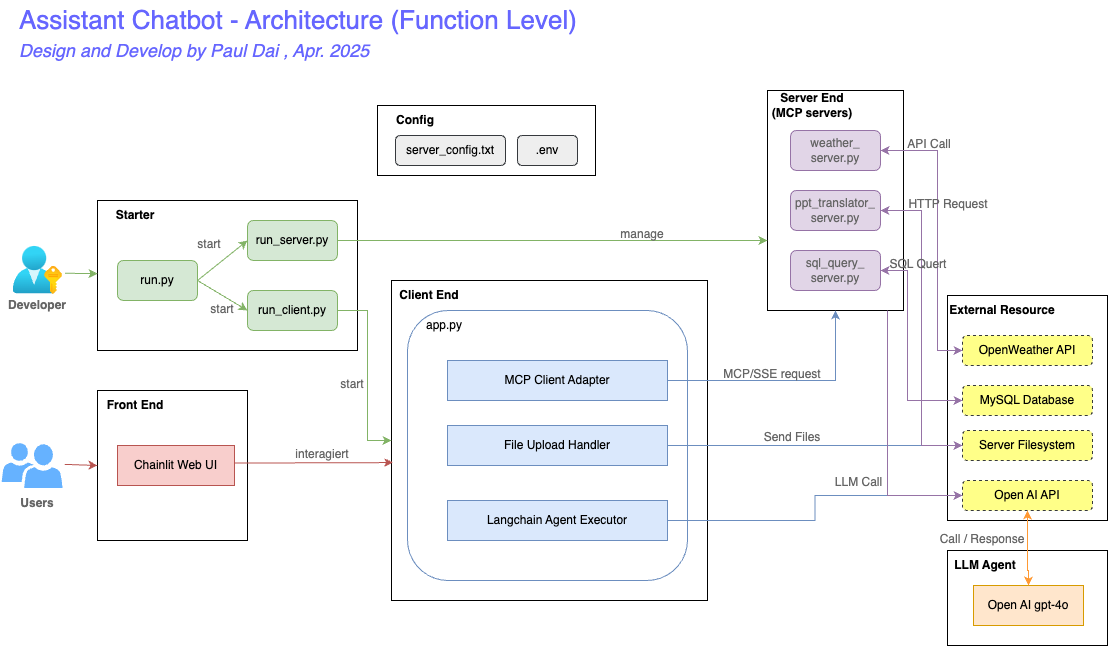

The diagram above was exported from draw.io. Its source (the exported page's mxGraphModel, read from the mxfile embedded in the PNG):
<mxGraphModel dx="1170" dy="701" grid="1" gridSize="10" guides="1" tooltips="1" connect="1" arrows="1" fold="1" page="1" pageScale="1" pageWidth="827" pageHeight="1169" math="0" shadow="0">
  <root>
    <mxCell id="0" />
    <mxCell id="1" parent="0" />
    <mxCell id="-nVzFfe3FJRXm3D7VKP1-1" value="" style="rounded=0;whiteSpace=wrap;html=1;" vertex="1" parent="1">
      <mxGeometry x="120" y="240" width="260" height="150" as="geometry" />
    </mxCell>
    <mxCell id="-nVzFfe3FJRXm3D7VKP1-38" style="rounded=0;orthogonalLoop=1;jettySize=auto;html=1;exitX=1;exitY=0.5;exitDx=0;exitDy=0;entryX=0;entryY=0.5;entryDx=0;entryDy=0;strokeColor=#82B366;" edge="1" parent="1" source="-nVzFfe3FJRXm3D7VKP1-2" target="-nVzFfe3FJRXm3D7VKP1-3">
      <mxGeometry relative="1" as="geometry" />
    </mxCell>
    <mxCell id="-nVzFfe3FJRXm3D7VKP1-2" value="run.py" style="rounded=1;whiteSpace=wrap;html=1;fillColor=#d5e8d4;strokeColor=#82b366;" vertex="1" parent="1">
      <mxGeometry x="140" y="300" width="80" height="40" as="geometry" />
    </mxCell>
    <mxCell id="-nVzFfe3FJRXm3D7VKP1-3" value="run_server.py" style="rounded=1;whiteSpace=wrap;html=1;fillColor=#d5e8d4;strokeColor=#82B366;" vertex="1" parent="1">
      <mxGeometry x="270" y="260" width="90" height="40" as="geometry" />
    </mxCell>
    <mxCell id="-nVzFfe3FJRXm3D7VKP1-4" value="run_client.py" style="rounded=1;whiteSpace=wrap;html=1;fillColor=#d5e8d4;strokeColor=#82b366;" vertex="1" parent="1">
      <mxGeometry x="270" y="330" width="90" height="40" as="geometry" />
    </mxCell>
    <mxCell id="-nVzFfe3FJRXm3D7VKP1-5" value="" style="rounded=0;whiteSpace=wrap;html=1;" vertex="1" parent="1">
      <mxGeometry x="790" y="130" width="136" height="220" as="geometry" />
    </mxCell>
    <mxCell id="-nVzFfe3FJRXm3D7VKP1-6" value="weather_&lt;br&gt;server.py" style="rounded=1;whiteSpace=wrap;html=1;fillColor=#e1d5e7;strokeColor=#9673a6;fontColor=#666666;" vertex="1" parent="1">
      <mxGeometry x="813" y="170" width="90" height="40" as="geometry" />
    </mxCell>
    <mxCell id="-nVzFfe3FJRXm3D7VKP1-7" value="ppt_translator_&lt;br&gt;server.py" style="rounded=1;whiteSpace=wrap;html=1;fillColor=#e1d5e7;strokeColor=#9673a6;fontColor=#666666;" vertex="1" parent="1">
      <mxGeometry x="813" y="230" width="90" height="40" as="geometry" />
    </mxCell>
    <mxCell id="-nVzFfe3FJRXm3D7VKP1-8" value="sql_query_&lt;br&gt;server.py" style="rounded=1;whiteSpace=wrap;html=1;fillColor=#e1d5e7;strokeColor=#9673A6;fontColor=#666666;" vertex="1" parent="1">
      <mxGeometry x="813" y="290" width="90" height="40" as="geometry" />
    </mxCell>
    <mxCell id="-nVzFfe3FJRXm3D7VKP1-9" value="Server End (MCP servers)" style="text;html=1;align=center;verticalAlign=middle;whiteSpace=wrap;rounded=0;fontStyle=1" vertex="1" parent="1">
      <mxGeometry x="790" y="130" width="90" height="30" as="geometry" />
    </mxCell>
    <mxCell id="-nVzFfe3FJRXm3D7VKP1-10" value="" style="rounded=0;whiteSpace=wrap;html=1;" vertex="1" parent="1">
      <mxGeometry x="414" y="320" width="316" height="320" as="geometry" />
    </mxCell>
    <mxCell id="-nVzFfe3FJRXm3D7VKP1-11" value="Client End" style="text;html=1;align=center;verticalAlign=middle;whiteSpace=wrap;rounded=0;fontStyle=1" vertex="1" parent="1">
      <mxGeometry x="414" y="320" width="76" height="30" as="geometry" />
    </mxCell>
    <mxCell id="-nVzFfe3FJRXm3D7VKP1-12" value="" style="rounded=0;whiteSpace=wrap;html=1;" vertex="1" parent="1">
      <mxGeometry x="400" y="145" width="218" height="70" as="geometry" />
    </mxCell>
    <mxCell id="-nVzFfe3FJRXm3D7VKP1-13" value="Config" style="text;html=1;align=center;verticalAlign=middle;whiteSpace=wrap;rounded=0;fontStyle=1" vertex="1" parent="1">
      <mxGeometry x="400" y="145" width="76" height="30" as="geometry" />
    </mxCell>
    <mxCell id="-nVzFfe3FJRXm3D7VKP1-15" value="server_config.txt" style="rounded=1;whiteSpace=wrap;html=1;fillColor=#eeeeee;strokeColor=#36393d;" vertex="1" parent="1">
      <mxGeometry x="418" y="175" width="110" height="30" as="geometry" />
    </mxCell>
    <mxCell id="-nVzFfe3FJRXm3D7VKP1-16" value=".env" style="rounded=1;whiteSpace=wrap;html=1;fillColor=#eeeeee;strokeColor=#36393d;" vertex="1" parent="1">
      <mxGeometry x="540" y="175" width="60" height="30" as="geometry" />
    </mxCell>
    <mxCell id="-nVzFfe3FJRXm3D7VKP1-18" value="" style="rounded=0;whiteSpace=wrap;html=1;" vertex="1" parent="1">
      <mxGeometry x="970" y="335" width="160" height="225" as="geometry" />
    </mxCell>
    <mxCell id="-nVzFfe3FJRXm3D7VKP1-19" value="External Resource" style="text;html=1;align=center;verticalAlign=middle;whiteSpace=wrap;rounded=0;fontStyle=1" vertex="1" parent="1">
      <mxGeometry x="970" y="335" width="110" height="30" as="geometry" />
    </mxCell>
    <mxCell id="-nVzFfe3FJRXm3D7VKP1-20" value="OpenWeather API" style="rounded=1;whiteSpace=wrap;html=1;dashed=1;fillColor=#ffff88;strokeColor=#36393d;" vertex="1" parent="1">
      <mxGeometry x="985" y="375" width="130" height="30" as="geometry" />
    </mxCell>
    <mxCell id="-nVzFfe3FJRXm3D7VKP1-22" value="MySQL Database" style="rounded=1;whiteSpace=wrap;html=1;dashed=1;fillColor=#ffff88;strokeColor=#36393d;" vertex="1" parent="1">
      <mxGeometry x="985" y="425" width="130" height="30" as="geometry" />
    </mxCell>
    <mxCell id="-nVzFfe3FJRXm3D7VKP1-23" value="Server Filesystem" style="rounded=1;whiteSpace=wrap;html=1;dashed=1;fillColor=#ffff88;strokeColor=#36393d;" vertex="1" parent="1">
      <mxGeometry x="985" y="470" width="130" height="30" as="geometry" />
    </mxCell>
    <mxCell id="-nVzFfe3FJRXm3D7VKP1-24" value="" style="rounded=1;whiteSpace=wrap;html=1;fillColor=#FFFFFF;strokeColor=#6c8ebf;fontColor=#666666;" vertex="1" parent="1">
      <mxGeometry x="430" y="350" width="280" height="270" as="geometry" />
    </mxCell>
    <mxCell id="-nVzFfe3FJRXm3D7VKP1-25" value="app.py" style="text;html=1;align=center;verticalAlign=middle;whiteSpace=wrap;rounded=0;" vertex="1" parent="1">
      <mxGeometry x="437" y="350" width="60" height="30" as="geometry" />
    </mxCell>
    <mxCell id="-nVzFfe3FJRXm3D7VKP1-26" value="Langchain Agent Executor" style="rounded=0;whiteSpace=wrap;html=1;fillColor=#dae8fc;strokeColor=#6c8ebf;" vertex="1" parent="1">
      <mxGeometry x="470" y="540" width="220" height="40" as="geometry" />
    </mxCell>
    <mxCell id="-nVzFfe3FJRXm3D7VKP1-27" value="File Upload Handler" style="rounded=0;whiteSpace=wrap;html=1;fillColor=#dae8fc;strokeColor=#6C8EBF;" vertex="1" parent="1">
      <mxGeometry x="470" y="465" width="220" height="40" as="geometry" />
    </mxCell>
    <mxCell id="-nVzFfe3FJRXm3D7VKP1-28" value="MCP Client Adapter" style="rounded=0;whiteSpace=wrap;html=1;fillColor=#dae8fc;strokeColor=#6c8ebf;" vertex="1" parent="1">
      <mxGeometry x="470" y="400" width="220" height="40" as="geometry" />
    </mxCell>
    <mxCell id="-nVzFfe3FJRXm3D7VKP1-29" value="Starter" style="text;html=1;align=center;verticalAlign=middle;whiteSpace=wrap;rounded=0;fontStyle=1" vertex="1" parent="1">
      <mxGeometry x="120" y="240" width="76" height="30" as="geometry" />
    </mxCell>
    <mxCell id="-nVzFfe3FJRXm3D7VKP1-30" value="" style="rounded=0;whiteSpace=wrap;html=1;" vertex="1" parent="1">
      <mxGeometry x="120" y="430" width="150" height="150" as="geometry" />
    </mxCell>
    <mxCell id="-nVzFfe3FJRXm3D7VKP1-32" value="Chainlit Web UI" style="rounded=0;whiteSpace=wrap;html=1;fillColor=#f8cecc;strokeColor=#B85450;" vertex="1" parent="1">
      <mxGeometry x="140" y="485" width="117" height="40" as="geometry" />
    </mxCell>
    <mxCell id="-nVzFfe3FJRXm3D7VKP1-33" value="Front End" style="text;html=1;align=center;verticalAlign=middle;whiteSpace=wrap;rounded=0;fontStyle=1" vertex="1" parent="1">
      <mxGeometry x="120" y="430" width="76" height="30" as="geometry" />
    </mxCell>
    <mxCell id="-nVzFfe3FJRXm3D7VKP1-34" value="" style="sketch=0;pointerEvents=1;shadow=0;dashed=0;html=1;strokeColor=none;labelPosition=center;verticalLabelPosition=bottom;verticalAlign=top;align=center;fillColor=#66B2FF;shape=mxgraph.mscae.intune.user_group" vertex="1" parent="1">
      <mxGeometry x="24.189999999999998" y="482.5" width="60.81" height="45" as="geometry" />
    </mxCell>
    <mxCell id="-nVzFfe3FJRXm3D7VKP1-35" value="" style="image;aspect=fixed;html=1;points=[];align=center;fontSize=12;image=img/lib/azure2/azure_stack/User_Subscriptions.svg;" vertex="1" parent="1">
      <mxGeometry x="35.55" y="286" width="49.45" height="48" as="geometry" />
    </mxCell>
    <mxCell id="-nVzFfe3FJRXm3D7VKP1-36" value="Developer" style="text;html=1;align=center;verticalAlign=middle;whiteSpace=wrap;rounded=0;fontStyle=1;fontColor=#666666;" vertex="1" parent="1">
      <mxGeometry x="22.269999999999996" y="330" width="76" height="30" as="geometry" />
    </mxCell>
    <mxCell id="-nVzFfe3FJRXm3D7VKP1-37" value="Users" style="text;html=1;align=center;verticalAlign=middle;whiteSpace=wrap;rounded=0;fontStyle=1;fontColor=#666666;" vertex="1" parent="1">
      <mxGeometry x="22.269999999999996" y="527.5" width="76" height="30" as="geometry" />
    </mxCell>
    <mxCell id="-nVzFfe3FJRXm3D7VKP1-39" style="rounded=0;orthogonalLoop=1;jettySize=auto;html=1;exitX=1;exitY=0.5;exitDx=0;exitDy=0;entryX=0;entryY=0.5;entryDx=0;entryDy=0;strokeColor=#82B366;" edge="1" parent="1" source="-nVzFfe3FJRXm3D7VKP1-2" target="-nVzFfe3FJRXm3D7VKP1-4">
      <mxGeometry relative="1" as="geometry">
        <mxPoint x="230" y="330" as="sourcePoint" />
        <mxPoint x="280" y="290" as="targetPoint" />
      </mxGeometry>
    </mxCell>
    <mxCell id="-nVzFfe3FJRXm3D7VKP1-42" style="rounded=0;orthogonalLoop=1;jettySize=auto;html=1;exitX=1;exitY=0.5;exitDx=0;exitDy=0;strokeColor=#82B366;edgeStyle=orthogonalEdgeStyle;entryX=0;entryY=0.5;entryDx=0;entryDy=0;" edge="1" parent="1" source="-nVzFfe3FJRXm3D7VKP1-4" target="-nVzFfe3FJRXm3D7VKP1-10">
      <mxGeometry relative="1" as="geometry">
        <mxPoint x="390" y="350" as="sourcePoint" />
        <mxPoint x="370" y="460" as="targetPoint" />
        <Array as="points">
          <mxPoint x="390" y="350" />
          <mxPoint x="390" y="480" />
        </Array>
      </mxGeometry>
    </mxCell>
    <mxCell id="-nVzFfe3FJRXm3D7VKP1-43" value="" style="rounded=0;whiteSpace=wrap;html=1;" vertex="1" parent="1">
      <mxGeometry x="970" y="590" width="160" height="95" as="geometry" />
    </mxCell>
    <mxCell id="-nVzFfe3FJRXm3D7VKP1-44" value="LLM Agent" style="text;html=1;align=center;verticalAlign=middle;whiteSpace=wrap;rounded=0;fontStyle=1" vertex="1" parent="1">
      <mxGeometry x="970" y="590" width="76" height="30" as="geometry" />
    </mxCell>
    <mxCell id="-nVzFfe3FJRXm3D7VKP1-45" value="Open AI gpt-4o" style="rounded=0;whiteSpace=wrap;html=1;fillColor=#ffe6cc;strokeColor=#d79b00;" vertex="1" parent="1">
      <mxGeometry x="996" y="625" width="110" height="40" as="geometry" />
    </mxCell>
    <mxCell id="-nVzFfe3FJRXm3D7VKP1-47" value="" style="endArrow=classic;html=1;rounded=0;edgeStyle=orthogonalEdgeStyle;exitX=1;exitY=0.5;exitDx=0;exitDy=0;strokeColor=#82B366;" edge="1" parent="1" source="-nVzFfe3FJRXm3D7VKP1-3">
      <mxGeometry width="50" height="50" relative="1" as="geometry">
        <mxPoint x="600" y="170" as="sourcePoint" />
        <mxPoint x="790" y="280" as="targetPoint" />
        <Array as="points">
          <mxPoint x="790" y="280" />
        </Array>
      </mxGeometry>
    </mxCell>
    <mxCell id="-nVzFfe3FJRXm3D7VKP1-48" value="Open AI API" style="rounded=1;whiteSpace=wrap;html=1;dashed=1;fillColor=#FFFF88;strokeColor=#36393d;" vertex="1" parent="1">
      <mxGeometry x="985" y="520" width="130" height="30" as="geometry" />
    </mxCell>
    <mxCell id="-nVzFfe3FJRXm3D7VKP1-49" value="" style="endArrow=classic;html=1;rounded=0;edgeStyle=orthogonalEdgeStyle;exitX=1;exitY=0.5;exitDx=0;exitDy=0;entryX=0.5;entryY=1;entryDx=0;entryDy=0;strokeColor=#6C8EBF;" edge="1" parent="1" source="-nVzFfe3FJRXm3D7VKP1-28" target="-nVzFfe3FJRXm3D7VKP1-5">
      <mxGeometry width="50" height="50" relative="1" as="geometry">
        <mxPoint x="720" y="480" as="sourcePoint" />
        <mxPoint x="1150" y="440" as="targetPoint" />
      </mxGeometry>
    </mxCell>
    <mxCell id="-nVzFfe3FJRXm3D7VKP1-50" value="" style="endArrow=classic;html=1;rounded=0;edgeStyle=orthogonalEdgeStyle;exitX=1;exitY=0.5;exitDx=0;exitDy=0;entryX=0;entryY=0.5;entryDx=0;entryDy=0;strokeColor=#6C8EBF;" edge="1" parent="1" source="-nVzFfe3FJRXm3D7VKP1-27" target="-nVzFfe3FJRXm3D7VKP1-23">
      <mxGeometry width="50" height="50" relative="1" as="geometry">
        <mxPoint x="700" y="430" as="sourcePoint" />
        <mxPoint x="868" y="360" as="targetPoint" />
      </mxGeometry>
    </mxCell>
    <mxCell id="-nVzFfe3FJRXm3D7VKP1-51" value="" style="endArrow=classic;html=1;rounded=0;edgeStyle=orthogonalEdgeStyle;exitX=1;exitY=0.5;exitDx=0;exitDy=0;entryX=0;entryY=0.5;entryDx=0;entryDy=0;strokeColor=#6C8EBF;" edge="1" parent="1" source="-nVzFfe3FJRXm3D7VKP1-26" target="-nVzFfe3FJRXm3D7VKP1-48">
      <mxGeometry width="50" height="50" relative="1" as="geometry">
        <mxPoint x="700" y="495" as="sourcePoint" />
        <mxPoint x="975" y="495" as="targetPoint" />
      </mxGeometry>
    </mxCell>
    <mxCell id="-nVzFfe3FJRXm3D7VKP1-52" value="" style="endArrow=classic;html=1;rounded=0;edgeStyle=orthogonalEdgeStyle;entryX=0.5;entryY=0;entryDx=0;entryDy=0;strokeColor=#FF9933;startArrow=classic;startFill=1;" edge="1" parent="1" source="-nVzFfe3FJRXm3D7VKP1-48" target="-nVzFfe3FJRXm3D7VKP1-45">
      <mxGeometry width="50" height="50" relative="1" as="geometry">
        <mxPoint x="720" y="570" as="sourcePoint" />
        <mxPoint x="995" y="545" as="targetPoint" />
        <Array as="points">
          <mxPoint x="1050" y="610" />
          <mxPoint x="1051" y="610" />
        </Array>
      </mxGeometry>
    </mxCell>
    <mxCell id="-nVzFfe3FJRXm3D7VKP1-54" value="" style="endArrow=classic;html=1;rounded=0;edgeStyle=orthogonalEdgeStyle;exitX=1;exitY=0.5;exitDx=0;exitDy=0;entryX=0;entryY=0.5;entryDx=0;entryDy=0;strokeColor=#9673A6;startArrow=classic;startFill=1;" edge="1" parent="1" source="-nVzFfe3FJRXm3D7VKP1-6" target="-nVzFfe3FJRXm3D7VKP1-20">
      <mxGeometry width="50" height="50" relative="1" as="geometry">
        <mxPoint x="700" y="430" as="sourcePoint" />
        <mxPoint x="868" y="360" as="targetPoint" />
        <Array as="points">
          <mxPoint x="960" y="190" />
          <mxPoint x="960" y="390" />
        </Array>
      </mxGeometry>
    </mxCell>
    <mxCell id="-nVzFfe3FJRXm3D7VKP1-55" value="" style="endArrow=classic;html=1;rounded=0;edgeStyle=orthogonalEdgeStyle;exitX=1;exitY=0.5;exitDx=0;exitDy=0;entryX=0;entryY=0.5;entryDx=0;entryDy=0;strokeColor=#9673A6;startArrow=classic;startFill=1;" edge="1" parent="1" source="-nVzFfe3FJRXm3D7VKP1-7" target="-nVzFfe3FJRXm3D7VKP1-23">
      <mxGeometry width="50" height="50" relative="1" as="geometry">
        <mxPoint x="913" y="200" as="sourcePoint" />
        <mxPoint x="995" y="400" as="targetPoint" />
      </mxGeometry>
    </mxCell>
    <mxCell id="-nVzFfe3FJRXm3D7VKP1-56" value="" style="endArrow=classic;html=1;rounded=0;edgeStyle=orthogonalEdgeStyle;exitX=1;exitY=0.5;exitDx=0;exitDy=0;entryX=0;entryY=0.5;entryDx=0;entryDy=0;strokeColor=#9673A6;startArrow=classic;startFill=1;" edge="1" parent="1" source="-nVzFfe3FJRXm3D7VKP1-8" target="-nVzFfe3FJRXm3D7VKP1-22">
      <mxGeometry width="50" height="50" relative="1" as="geometry">
        <mxPoint x="913" y="200" as="sourcePoint" />
        <mxPoint x="995" y="400" as="targetPoint" />
        <Array as="points">
          <mxPoint x="930" y="310" />
          <mxPoint x="930" y="440" />
        </Array>
      </mxGeometry>
    </mxCell>
    <mxCell id="-nVzFfe3FJRXm3D7VKP1-58" style="rounded=0;orthogonalLoop=1;jettySize=auto;html=1;exitX=0.998;exitY=0.438;exitDx=0;exitDy=0;strokeColor=#B85450;edgeStyle=orthogonalEdgeStyle;exitPerimeter=0;entryX=0.005;entryY=0.569;entryDx=0;entryDy=0;entryPerimeter=0;" edge="1" parent="1" source="-nVzFfe3FJRXm3D7VKP1-32" target="-nVzFfe3FJRXm3D7VKP1-10">
      <mxGeometry relative="1" as="geometry">
        <mxPoint x="326" y="400" as="sourcePoint" />
        <mxPoint x="417" y="501" as="targetPoint" />
        <Array as="points">
          <mxPoint x="280" y="503" />
          <mxPoint x="356" y="502" />
        </Array>
      </mxGeometry>
    </mxCell>
    <mxCell id="-nVzFfe3FJRXm3D7VKP1-59" value="interagiert" style="text;whiteSpace=wrap;align=center;fontColor=#666666;" vertex="1" parent="1">
      <mxGeometry x="300" y="480" width="90" height="20" as="geometry" />
    </mxCell>
    <mxCell id="-nVzFfe3FJRXm3D7VKP1-60" value="start" style="text;whiteSpace=wrap;align=center;fontColor=#666666;" vertex="1" parent="1">
      <mxGeometry x="350" y="410" width="50" height="20" as="geometry" />
    </mxCell>
    <mxCell id="-nVzFfe3FJRXm3D7VKP1-61" value="start" style="text;whiteSpace=wrap;align=center;fontColor=#666666;" vertex="1" parent="1">
      <mxGeometry x="220" y="335" width="50" height="20" as="geometry" />
    </mxCell>
    <mxCell id="-nVzFfe3FJRXm3D7VKP1-62" value="start" style="text;whiteSpace=wrap;align=center;fontColor=#666666;" vertex="1" parent="1">
      <mxGeometry x="207" y="270" width="50" height="20" as="geometry" />
    </mxCell>
    <mxCell id="-nVzFfe3FJRXm3D7VKP1-63" value="manage" style="text;whiteSpace=wrap;align=center;fontColor=#666666;" vertex="1" parent="1">
      <mxGeometry x="640" y="260" width="50" height="20" as="geometry" />
    </mxCell>
    <mxCell id="-nVzFfe3FJRXm3D7VKP1-66" value="MCP/SSE request" style="text;whiteSpace=wrap;align=center;fontColor=#666666;" vertex="1" parent="1">
      <mxGeometry x="740" y="400" width="110" height="20" as="geometry" />
    </mxCell>
    <mxCell id="-nVzFfe3FJRXm3D7VKP1-67" value="Send Files" style="text;whiteSpace=wrap;align=center;fontColor=#666666;" vertex="1" parent="1">
      <mxGeometry x="760" y="462.5" width="110" height="20" as="geometry" />
    </mxCell>
    <mxCell id="-nVzFfe3FJRXm3D7VKP1-69" value="LLM Call" style="text;whiteSpace=wrap;align=center;fontColor=#666666;" vertex="1" parent="1">
      <mxGeometry x="840" y="507.5" width="83" height="20" as="geometry" />
    </mxCell>
    <mxCell id="-nVzFfe3FJRXm3D7VKP1-71" value="Call / Response" style="text;whiteSpace=wrap;align=center;fontColor=#666666;" vertex="1" parent="1">
      <mxGeometry x="960" y="565" width="89.5" height="20" as="geometry" />
    </mxCell>
    <mxCell id="-nVzFfe3FJRXm3D7VKP1-72" value="API Call" style="text;whiteSpace=wrap;align=center;fontColor=#666666;" vertex="1" parent="1">
      <mxGeometry x="906.5" y="170" width="89.5" height="20" as="geometry" />
    </mxCell>
    <mxCell id="-nVzFfe3FJRXm3D7VKP1-73" value="HTTP Request" style="text;whiteSpace=wrap;align=center;fontColor=#666666;" vertex="1" parent="1">
      <mxGeometry x="926" y="230" width="89.5" height="20" as="geometry" />
    </mxCell>
    <mxCell id="-nVzFfe3FJRXm3D7VKP1-75" value="SQL Quert" style="text;whiteSpace=wrap;align=center;fontColor=#666666;" vertex="1" parent="1">
      <mxGeometry x="895.5" y="290" width="89.5" height="20" as="geometry" />
    </mxCell>
    <mxCell id="-nVzFfe3FJRXm3D7VKP1-77" value="" style="endArrow=classic;html=1;rounded=0;edgeStyle=orthogonalEdgeStyle;strokeColor=#9673A6;startArrow=none;startFill=0;entryX=0;entryY=0.5;entryDx=0;entryDy=0;" edge="1" parent="1" source="-nVzFfe3FJRXm3D7VKP1-5" target="-nVzFfe3FJRXm3D7VKP1-48">
      <mxGeometry width="50" height="50" relative="1" as="geometry">
        <mxPoint x="913" y="320" as="sourcePoint" />
        <mxPoint x="980" y="540" as="targetPoint" />
        <Array as="points">
          <mxPoint x="910" y="535" />
        </Array>
      </mxGeometry>
    </mxCell>
    <mxCell id="-nVzFfe3FJRXm3D7VKP1-78" style="rounded=0;orthogonalLoop=1;jettySize=auto;html=1;exitX=1.05;exitY=0.557;exitDx=0;exitDy=0;strokeColor=#82B366;exitPerimeter=0;" edge="1" parent="1" source="-nVzFfe3FJRXm3D7VKP1-35" target="-nVzFfe3FJRXm3D7VKP1-1">
      <mxGeometry relative="1" as="geometry">
        <mxPoint x="230" y="330" as="sourcePoint" />
        <mxPoint x="280" y="360" as="targetPoint" />
      </mxGeometry>
    </mxCell>
    <mxCell id="-nVzFfe3FJRXm3D7VKP1-79" style="rounded=0;orthogonalLoop=1;jettySize=auto;html=1;exitX=1.037;exitY=0.475;exitDx=0;exitDy=0;strokeColor=#B85450;exitPerimeter=0;entryX=0;entryY=0.5;entryDx=0;entryDy=0;" edge="1" parent="1" source="-nVzFfe3FJRXm3D7VKP1-34" target="-nVzFfe3FJRXm3D7VKP1-30">
      <mxGeometry relative="1" as="geometry">
        <mxPoint x="85" y="504.7" as="sourcePoint" />
        <mxPoint x="118" y="504.7" as="targetPoint" />
      </mxGeometry>
    </mxCell>
    <mxCell id="EqMzRr0eTXzU_XdMutN7-1" value="&lt;font style=&quot;font-size: 26px; color: rgb(102, 102, 255);&quot;&gt;Assistant Chatbot - Architecture (Function Level)&lt;/font&gt;" style="text;html=1;align=left;verticalAlign=middle;whiteSpace=wrap;rounded=0;" vertex="1" parent="1">
      <mxGeometry x="40.00000000000001" y="40" width="560" height="40" as="geometry" />
    </mxCell>
    <mxCell id="EqMzRr0eTXzU_XdMutN7-2" value="&lt;font style=&quot;color: rgb(102, 102, 255); font-size: 18px;&quot;&gt;&lt;i&gt;Design and Develop by Paul Dai , Apr. 2025&lt;/i&gt;&lt;/font&gt;" style="text;html=1;align=left;verticalAlign=middle;whiteSpace=wrap;rounded=0;" vertex="1" parent="1">
      <mxGeometry x="40.00000000000001" y="70" width="560" height="40" as="geometry" />
    </mxCell>
  </root>
</mxGraphModel>